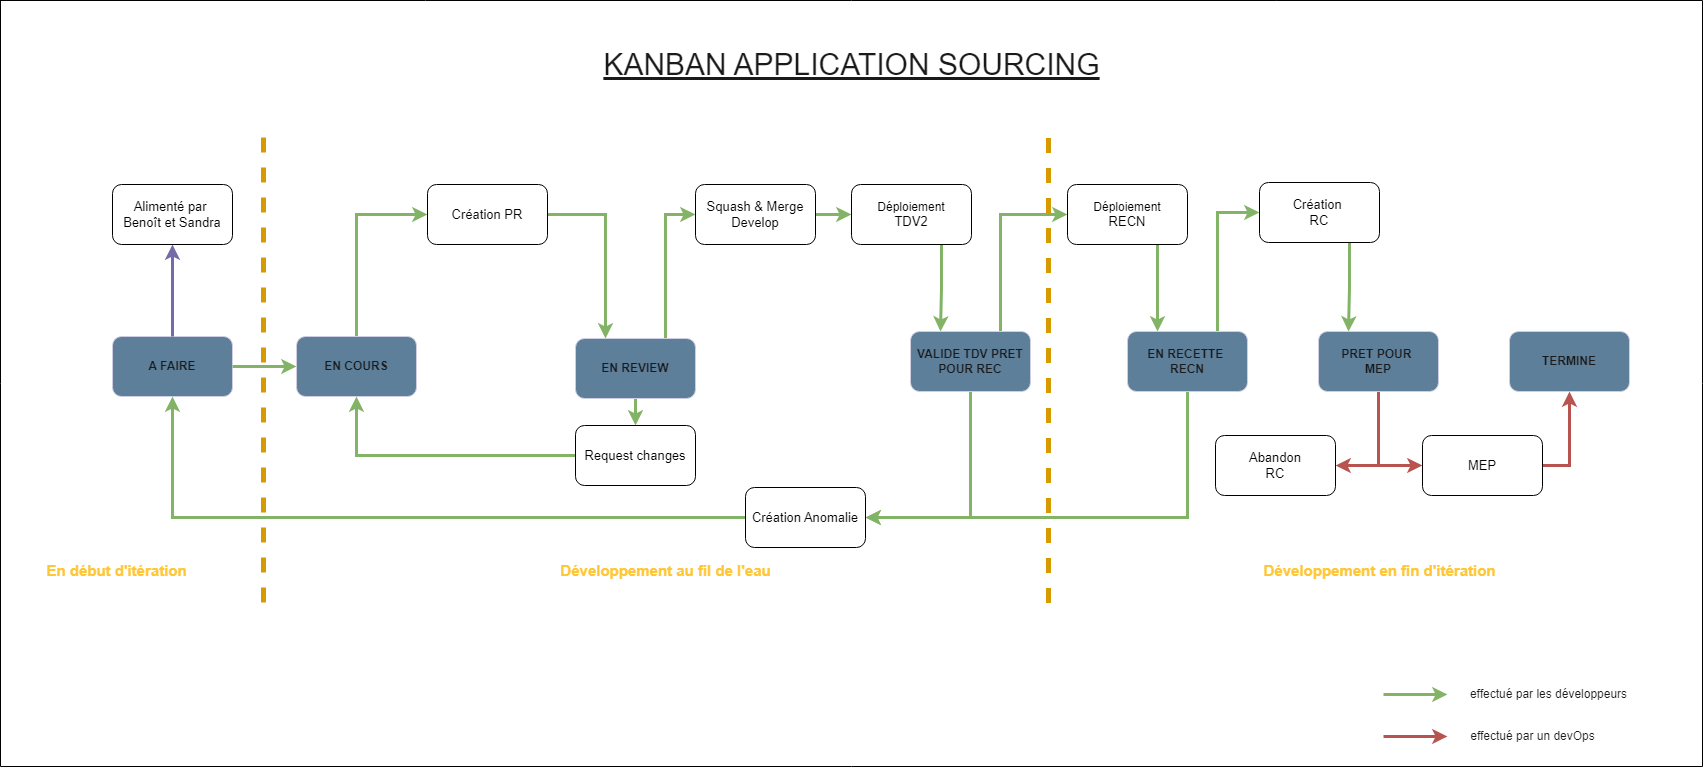

The diagram above was exported from draw.io. Its source (the exported page's mxGraphModel, read from the mxfile embedded in the PNG):
<mxGraphModel dx="2788" dy="1832" grid="0" gridSize="10" guides="1" tooltips="1" connect="1" arrows="1" fold="1" page="0" pageScale="1" pageWidth="827" pageHeight="583" background="none" math="0" shadow="0">
  <root>
    <mxCell id="0" />
    <mxCell id="1" parent="0" />
    <mxCell id="QKxa-GNzCoO21cAhYaMg-1" value="&lt;font size=&quot;1&quot;&gt;&lt;b style=&quot;font-size: 12px;&quot;&gt;A FAIRE&lt;/b&gt;&lt;/font&gt;" style="rounded=1;whiteSpace=wrap;html=1;strokeColor=#D0CEE2;fontColor=#1A1A1A;fillColor=#5D7F99;" parent="1" vertex="1">
      <mxGeometry x="-123" y="275" width="120" height="60" as="geometry" />
    </mxCell>
    <mxCell id="QKxa-GNzCoO21cAhYaMg-49" style="edgeStyle=orthogonalEdgeStyle;rounded=0;orthogonalLoop=1;jettySize=auto;html=1;exitX=0.5;exitY=0;exitDx=0;exitDy=0;entryX=0;entryY=0.5;entryDx=0;entryDy=0;strokeColor=#82b366;fontColor=#1A1A1A;fillColor=#d5e8d4;gradientColor=#97d077;strokeWidth=3;" parent="1" source="QKxa-GNzCoO21cAhYaMg-2" target="QKxa-GNzCoO21cAhYaMg-12" edge="1">
      <mxGeometry relative="1" as="geometry" />
    </mxCell>
    <mxCell id="QKxa-GNzCoO21cAhYaMg-2" value="&lt;b&gt;EN COURS&lt;/b&gt;" style="rounded=1;whiteSpace=wrap;html=1;strokeColor=#D0CEE2;fontColor=#1A1A1A;fillColor=#5D7F99;" parent="1" vertex="1">
      <mxGeometry x="61" y="275" width="120" height="60" as="geometry" />
    </mxCell>
    <mxCell id="QKxa-GNzCoO21cAhYaMg-39" style="edgeStyle=orthogonalEdgeStyle;rounded=0;orthogonalLoop=1;jettySize=auto;html=1;exitX=0.75;exitY=0;exitDx=0;exitDy=0;entryX=0;entryY=0.5;entryDx=0;entryDy=0;strokeColor=#82b366;fontColor=#1A1A1A;strokeWidth=3;fillColor=#d5e8d4;gradientColor=#97d077;" parent="1" source="QKxa-GNzCoO21cAhYaMg-3" target="QKxa-GNzCoO21cAhYaMg-10" edge="1">
      <mxGeometry relative="1" as="geometry" />
    </mxCell>
    <mxCell id="QKxa-GNzCoO21cAhYaMg-44" style="edgeStyle=orthogonalEdgeStyle;rounded=0;orthogonalLoop=1;jettySize=auto;html=1;exitX=0.5;exitY=1;exitDx=0;exitDy=0;entryX=0.5;entryY=0;entryDx=0;entryDy=0;strokeColor=#82b366;fontColor=#1A1A1A;strokeWidth=3;fillColor=#d5e8d4;gradientColor=#97d077;" parent="1" source="QKxa-GNzCoO21cAhYaMg-3" target="QKxa-GNzCoO21cAhYaMg-11" edge="1">
      <mxGeometry relative="1" as="geometry" />
    </mxCell>
    <mxCell id="QKxa-GNzCoO21cAhYaMg-3" value="&lt;b&gt;EN REVIEW&lt;/b&gt;" style="rounded=1;whiteSpace=wrap;html=1;strokeColor=#D0CEE2;fontColor=#1A1A1A;fillColor=#5D7F99;" parent="1" vertex="1">
      <mxGeometry x="340" y="277" width="120" height="60" as="geometry" />
    </mxCell>
    <mxCell id="QKxa-GNzCoO21cAhYaMg-52" style="edgeStyle=orthogonalEdgeStyle;rounded=0;orthogonalLoop=1;jettySize=auto;html=1;exitX=0.75;exitY=0;exitDx=0;exitDy=0;entryX=0;entryY=0.5;entryDx=0;entryDy=0;strokeColor=#82b366;fontColor=#1A1A1A;fillColor=#d5e8d4;gradientColor=#97d077;strokeWidth=3;" parent="1" source="QKxa-GNzCoO21cAhYaMg-4" target="QKxa-GNzCoO21cAhYaMg-46" edge="1">
      <mxGeometry relative="1" as="geometry" />
    </mxCell>
    <mxCell id="oPD2ZSOji2sLnVy3cAUh-3" style="edgeStyle=orthogonalEdgeStyle;rounded=0;orthogonalLoop=1;jettySize=auto;html=1;exitX=0.5;exitY=1;exitDx=0;exitDy=0;entryX=1;entryY=0.5;entryDx=0;entryDy=0;strokeWidth=3;fillColor=#d5e8d4;strokeColor=#82b366;" edge="1" parent="1" source="QKxa-GNzCoO21cAhYaMg-4" target="oPD2ZSOji2sLnVy3cAUh-1">
      <mxGeometry relative="1" as="geometry" />
    </mxCell>
    <mxCell id="QKxa-GNzCoO21cAhYaMg-4" value="&lt;b&gt;VALIDE TDV PRET&lt;/b&gt;&lt;div&gt;&lt;b&gt;POUR REC&lt;/b&gt;&lt;/div&gt;" style="rounded=1;whiteSpace=wrap;html=1;strokeColor=#D0CEE2;fontColor=#1A1A1A;fillColor=#5D7F99;" parent="1" vertex="1">
      <mxGeometry x="675" y="270" width="120" height="60" as="geometry" />
    </mxCell>
    <mxCell id="QKxa-GNzCoO21cAhYaMg-57" style="edgeStyle=orthogonalEdgeStyle;rounded=0;orthogonalLoop=1;jettySize=auto;html=1;exitX=0.75;exitY=0;exitDx=0;exitDy=0;entryX=0;entryY=0.5;entryDx=0;entryDy=0;strokeColor=#82b366;fontColor=#1A1A1A;fillColor=#d5e8d4;gradientColor=#97d077;strokeWidth=3;" parent="1" source="QKxa-GNzCoO21cAhYaMg-5" target="QKxa-GNzCoO21cAhYaMg-14" edge="1">
      <mxGeometry relative="1" as="geometry" />
    </mxCell>
    <mxCell id="oPD2ZSOji2sLnVy3cAUh-5" style="edgeStyle=orthogonalEdgeStyle;rounded=0;orthogonalLoop=1;jettySize=auto;html=1;exitX=0.5;exitY=1;exitDx=0;exitDy=0;entryX=1;entryY=0.5;entryDx=0;entryDy=0;strokeWidth=3;fillColor=#d5e8d4;strokeColor=#82b366;" edge="1" parent="1" source="QKxa-GNzCoO21cAhYaMg-5" target="oPD2ZSOji2sLnVy3cAUh-1">
      <mxGeometry relative="1" as="geometry" />
    </mxCell>
    <mxCell id="QKxa-GNzCoO21cAhYaMg-5" value="&lt;b&gt;EN RECETTE&amp;nbsp;&lt;/b&gt;&lt;div&gt;&lt;b&gt;RECN&lt;/b&gt;&lt;/div&gt;" style="rounded=1;whiteSpace=wrap;html=1;strokeColor=#D0CEE2;fontColor=#1A1A1A;fillColor=#5D7F99;" parent="1" vertex="1">
      <mxGeometry x="892" y="270" width="120" height="60" as="geometry" />
    </mxCell>
    <mxCell id="QKxa-GNzCoO21cAhYaMg-64" style="edgeStyle=orthogonalEdgeStyle;rounded=0;orthogonalLoop=1;jettySize=auto;html=1;exitX=0.5;exitY=1;exitDx=0;exitDy=0;entryX=1;entryY=0.5;entryDx=0;entryDy=0;strokeColor=#b85450;fontColor=#1A1A1A;fillColor=#f8cecc;gradientColor=#ea6b66;strokeWidth=3;" parent="1" source="QKxa-GNzCoO21cAhYaMg-6" target="QKxa-GNzCoO21cAhYaMg-63" edge="1">
      <mxGeometry relative="1" as="geometry" />
    </mxCell>
    <mxCell id="QKxa-GNzCoO21cAhYaMg-65" style="edgeStyle=orthogonalEdgeStyle;rounded=0;orthogonalLoop=1;jettySize=auto;html=1;exitX=0.5;exitY=1;exitDx=0;exitDy=0;entryX=0;entryY=0.5;entryDx=0;entryDy=0;strokeColor=#b85450;fontColor=#1A1A1A;fillColor=#f8cecc;gradientColor=#ea6b66;strokeWidth=3;" parent="1" source="QKxa-GNzCoO21cAhYaMg-6" target="QKxa-GNzCoO21cAhYaMg-62" edge="1">
      <mxGeometry relative="1" as="geometry" />
    </mxCell>
    <mxCell id="QKxa-GNzCoO21cAhYaMg-6" value="&lt;b&gt;PRET POUR&amp;nbsp;&lt;/b&gt;&lt;div&gt;&lt;b&gt;MEP&lt;/b&gt;&lt;/div&gt;" style="rounded=1;whiteSpace=wrap;html=1;strokeColor=#D0CEE2;fontColor=#1A1A1A;fillColor=#5D7F99;" parent="1" vertex="1">
      <mxGeometry x="1083" y="270" width="120" height="60" as="geometry" />
    </mxCell>
    <mxCell id="QKxa-GNzCoO21cAhYaMg-7" value="&lt;font style=&quot;font-size: 30px;&quot;&gt;&lt;u&gt;KANBAN APPLICATION SOURCING&lt;/u&gt;&lt;/font&gt;" style="text;html=1;align=center;verticalAlign=middle;resizable=0;points=[];autosize=1;strokeColor=none;fillColor=none;fontColor=#1A1A1A;" parent="1" vertex="1">
      <mxGeometry x="359" y="-21" width="514" height="48" as="geometry" />
    </mxCell>
    <mxCell id="QKxa-GNzCoO21cAhYaMg-8" value="&lt;font style=&quot;font-size: 13px;&quot;&gt;Alimenté par&amp;nbsp;&lt;/font&gt;&lt;div&gt;&lt;font style=&quot;font-size: 13px;&quot;&gt;Benoît&amp;nbsp;&lt;/font&gt;&lt;span style=&quot;font-size: 13px; background-color: initial;&quot;&gt;et Sandra&lt;/span&gt;&lt;/div&gt;" style="rounded=1;whiteSpace=wrap;html=1;fillColor=none;" parent="1" vertex="1">
      <mxGeometry x="-123" y="123" width="120" height="60" as="geometry" />
    </mxCell>
    <mxCell id="QKxa-GNzCoO21cAhYaMg-51" style="edgeStyle=orthogonalEdgeStyle;rounded=0;orthogonalLoop=1;jettySize=auto;html=1;exitX=1;exitY=0.5;exitDx=0;exitDy=0;entryX=0;entryY=0.5;entryDx=0;entryDy=0;strokeColor=#82b366;fontColor=#1A1A1A;fillColor=#d5e8d4;gradientColor=#97d077;strokeWidth=3;" parent="1" source="QKxa-GNzCoO21cAhYaMg-10" target="QKxa-GNzCoO21cAhYaMg-13" edge="1">
      <mxGeometry relative="1" as="geometry" />
    </mxCell>
    <mxCell id="QKxa-GNzCoO21cAhYaMg-10" value="&lt;font style=&quot;font-size: 13px;&quot;&gt;Squash &amp;amp; Merge&lt;/font&gt;&lt;div style=&quot;font-size: 13px;&quot;&gt;Develop&lt;/div&gt;" style="rounded=1;whiteSpace=wrap;html=1;fillColor=none;" parent="1" vertex="1">
      <mxGeometry x="460" y="123" width="120" height="60" as="geometry" />
    </mxCell>
    <mxCell id="QKxa-GNzCoO21cAhYaMg-35" style="edgeStyle=orthogonalEdgeStyle;rounded=0;orthogonalLoop=1;jettySize=auto;html=1;exitX=0;exitY=0.5;exitDx=0;exitDy=0;entryX=0.5;entryY=1;entryDx=0;entryDy=0;strokeColor=#82b366;fontColor=#1A1A1A;strokeWidth=3;fillColor=#d5e8d4;gradientColor=#97d077;" parent="1" source="QKxa-GNzCoO21cAhYaMg-11" target="QKxa-GNzCoO21cAhYaMg-2" edge="1">
      <mxGeometry relative="1" as="geometry" />
    </mxCell>
    <mxCell id="QKxa-GNzCoO21cAhYaMg-11" value="&lt;font style=&quot;font-size: 13px;&quot;&gt;Request changes&lt;/font&gt;" style="rounded=1;whiteSpace=wrap;html=1;fillColor=none;" parent="1" vertex="1">
      <mxGeometry x="340" y="364" width="120" height="60" as="geometry" />
    </mxCell>
    <mxCell id="QKxa-GNzCoO21cAhYaMg-33" style="edgeStyle=orthogonalEdgeStyle;rounded=0;orthogonalLoop=1;jettySize=auto;html=1;exitX=1;exitY=0.5;exitDx=0;exitDy=0;strokeColor=#82b366;fontColor=#1A1A1A;strokeWidth=3;fillColor=#d5e8d4;gradientColor=#97d077;entryX=0.25;entryY=0;entryDx=0;entryDy=0;" parent="1" source="QKxa-GNzCoO21cAhYaMg-12" target="QKxa-GNzCoO21cAhYaMg-3" edge="1">
      <mxGeometry relative="1" as="geometry">
        <mxPoint x="369" y="243" as="targetPoint" />
        <Array as="points">
          <mxPoint x="370" y="153" />
        </Array>
      </mxGeometry>
    </mxCell>
    <mxCell id="QKxa-GNzCoO21cAhYaMg-12" value="&lt;font style=&quot;font-size: 13px;&quot;&gt;Création PR&lt;/font&gt;" style="rounded=1;whiteSpace=wrap;html=1;fillColor=none;" parent="1" vertex="1">
      <mxGeometry x="192" y="123" width="120" height="60" as="geometry" />
    </mxCell>
    <mxCell id="QKxa-GNzCoO21cAhYaMg-50" style="edgeStyle=orthogonalEdgeStyle;rounded=0;orthogonalLoop=1;jettySize=auto;html=1;exitX=0.75;exitY=1;exitDx=0;exitDy=0;entryX=0.25;entryY=0;entryDx=0;entryDy=0;strokeColor=#82b366;fontColor=#1A1A1A;fillColor=#d5e8d4;gradientColor=#97d077;strokeWidth=3;" parent="1" source="QKxa-GNzCoO21cAhYaMg-13" target="QKxa-GNzCoO21cAhYaMg-4" edge="1">
      <mxGeometry relative="1" as="geometry" />
    </mxCell>
    <mxCell id="QKxa-GNzCoO21cAhYaMg-13" value="Déploiement&lt;div&gt;&lt;font style=&quot;font-size: 13px;&quot;&gt;TDV2&lt;/font&gt;&lt;/div&gt;" style="rounded=1;whiteSpace=wrap;html=1;fillColor=none;" parent="1" vertex="1">
      <mxGeometry x="616" y="123" width="120" height="60" as="geometry" />
    </mxCell>
    <mxCell id="QKxa-GNzCoO21cAhYaMg-58" style="edgeStyle=orthogonalEdgeStyle;rounded=0;orthogonalLoop=1;jettySize=auto;html=1;exitX=0.75;exitY=1;exitDx=0;exitDy=0;entryX=0.25;entryY=0;entryDx=0;entryDy=0;strokeColor=#82b366;fontColor=#1A1A1A;fillColor=#d5e8d4;gradientColor=#97d077;strokeWidth=3;" parent="1" source="QKxa-GNzCoO21cAhYaMg-14" target="QKxa-GNzCoO21cAhYaMg-6" edge="1">
      <mxGeometry relative="1" as="geometry" />
    </mxCell>
    <mxCell id="QKxa-GNzCoO21cAhYaMg-14" value="&lt;font style=&quot;font-size: 13px;&quot;&gt;Création&amp;nbsp;&lt;/font&gt;&lt;div style=&quot;font-size: 13px;&quot;&gt;RC&lt;/div&gt;" style="rounded=1;whiteSpace=wrap;html=1;fillColor=none;" parent="1" vertex="1">
      <mxGeometry x="1024" y="121" width="120" height="60" as="geometry" />
    </mxCell>
    <mxCell id="QKxa-GNzCoO21cAhYaMg-17" value="&lt;b&gt;TERMINE&lt;/b&gt;" style="rounded=1;whiteSpace=wrap;html=1;strokeColor=#D0CEE2;fontColor=#1A1A1A;fillColor=#5D7F99;" parent="1" vertex="1">
      <mxGeometry x="1274" y="270" width="120" height="60" as="geometry" />
    </mxCell>
    <mxCell id="QKxa-GNzCoO21cAhYaMg-21" value="" style="edgeStyle=none;orthogonalLoop=1;jettySize=auto;html=1;rounded=0;strokeColor=#736CA8;fontColor=#1A1A1A;strokeWidth=3;entryX=0.5;entryY=1;entryDx=0;entryDy=0;" parent="1" source="QKxa-GNzCoO21cAhYaMg-1" target="QKxa-GNzCoO21cAhYaMg-8" edge="1">
      <mxGeometry width="100" relative="1" as="geometry">
        <mxPoint x="-136.82999999999998" y="336" as="sourcePoint" />
        <mxPoint x="-63" y="211" as="targetPoint" />
        <Array as="points" />
      </mxGeometry>
    </mxCell>
    <mxCell id="QKxa-GNzCoO21cAhYaMg-31" value="" style="edgeStyle=none;orthogonalLoop=1;jettySize=auto;html=1;rounded=0;strokeColor=#82b366;fontColor=#1A1A1A;strokeWidth=3;fillColor=#d5e8d4;exitX=1;exitY=0.5;exitDx=0;exitDy=0;gradientColor=#97d077;" parent="1" source="QKxa-GNzCoO21cAhYaMg-1" edge="1">
      <mxGeometry width="100" relative="1" as="geometry">
        <mxPoint x="-46" y="300" as="sourcePoint" />
        <mxPoint x="61" y="305" as="targetPoint" />
        <Array as="points" />
      </mxGeometry>
    </mxCell>
    <mxCell id="QKxa-GNzCoO21cAhYaMg-55" style="edgeStyle=orthogonalEdgeStyle;rounded=0;orthogonalLoop=1;jettySize=auto;html=1;exitX=0.75;exitY=1;exitDx=0;exitDy=0;entryX=0.25;entryY=0;entryDx=0;entryDy=0;strokeColor=#82b366;fontColor=#1A1A1A;fillColor=#d5e8d4;gradientColor=#97d077;strokeWidth=3;" parent="1" source="QKxa-GNzCoO21cAhYaMg-46" target="QKxa-GNzCoO21cAhYaMg-5" edge="1">
      <mxGeometry relative="1" as="geometry" />
    </mxCell>
    <mxCell id="QKxa-GNzCoO21cAhYaMg-46" value="Déploiement&lt;div&gt;&lt;span style=&quot;font-size: 13px;&quot;&gt;RECN&lt;/span&gt;&lt;/div&gt;" style="rounded=1;whiteSpace=wrap;html=1;fillColor=none;" parent="1" vertex="1">
      <mxGeometry x="832" y="123" width="120" height="60" as="geometry" />
    </mxCell>
    <mxCell id="QKxa-GNzCoO21cAhYaMg-66" style="edgeStyle=orthogonalEdgeStyle;rounded=0;orthogonalLoop=1;jettySize=auto;html=1;exitX=1;exitY=0.5;exitDx=0;exitDy=0;entryX=0.5;entryY=1;entryDx=0;entryDy=0;strokeColor=#b85450;fontColor=#1A1A1A;fillColor=#f8cecc;gradientColor=#ea6b66;strokeWidth=3;" parent="1" source="QKxa-GNzCoO21cAhYaMg-62" target="QKxa-GNzCoO21cAhYaMg-17" edge="1">
      <mxGeometry relative="1" as="geometry" />
    </mxCell>
    <mxCell id="QKxa-GNzCoO21cAhYaMg-62" value="&lt;span style=&quot;font-size: 13px;&quot;&gt;MEP&lt;/span&gt;" style="rounded=1;whiteSpace=wrap;html=1;fillColor=none;" parent="1" vertex="1">
      <mxGeometry x="1187" y="374" width="120" height="60" as="geometry" />
    </mxCell>
    <mxCell id="QKxa-GNzCoO21cAhYaMg-63" value="&lt;span style=&quot;font-size: 13px;&quot;&gt;Abandon&lt;/span&gt;&lt;div&gt;&lt;span style=&quot;font-size: 13px;&quot;&gt;RC&lt;/span&gt;&lt;/div&gt;" style="rounded=1;whiteSpace=wrap;html=1;fillColor=none;" parent="1" vertex="1">
      <mxGeometry x="980" y="374" width="120" height="60" as="geometry" />
    </mxCell>
    <mxCell id="QKxa-GNzCoO21cAhYaMg-67" value="" style="endArrow=none;dashed=1;html=1;rounded=0;strokeColor=#d79b00;fontColor=#1A1A1A;strokeWidth=5;fillColor=#ffcd28;gradientColor=#ffa500;" parent="1" edge="1">
      <mxGeometry width="50" height="50" relative="1" as="geometry">
        <mxPoint x="28" y="541" as="sourcePoint" />
        <mxPoint x="28" y="72" as="targetPoint" />
      </mxGeometry>
    </mxCell>
    <mxCell id="QKxa-GNzCoO21cAhYaMg-68" value="" style="endArrow=none;dashed=1;html=1;rounded=0;strokeColor=#d79b00;fontColor=#1A1A1A;strokeWidth=5;fillColor=#ffcd28;gradientColor=#ffa500;" parent="1" edge="1">
      <mxGeometry width="50" height="50" relative="1" as="geometry">
        <mxPoint x="813" y="541.5" as="sourcePoint" />
        <mxPoint x="813" y="72.5" as="targetPoint" />
      </mxGeometry>
    </mxCell>
    <mxCell id="QKxa-GNzCoO21cAhYaMg-69" value="En début d'itération" style="text;html=1;align=center;verticalAlign=middle;resizable=0;points=[];autosize=1;strokeColor=none;fillColor=none;fontColor=#ffc736;fontSize=15;fontStyle=1" parent="1" vertex="1">
      <mxGeometry x="-193" y="494" width="147" height="30" as="geometry" />
    </mxCell>
    <mxCell id="QKxa-GNzCoO21cAhYaMg-70" value="Développement au fil de l'eau" style="text;html=1;align=center;verticalAlign=middle;resizable=0;points=[];autosize=1;strokeColor=none;fillColor=none;fontColor=#ffc736;fontSize=15;fontStyle=1" parent="1" vertex="1">
      <mxGeometry x="322" y="494" width="215" height="30" as="geometry" />
    </mxCell>
    <mxCell id="QKxa-GNzCoO21cAhYaMg-71" value="Développement en fin d'itération" style="text;html=1;align=center;verticalAlign=middle;resizable=0;points=[];autosize=1;strokeColor=none;fillColor=none;fontColor=#ffc736;fontSize=15;fontStyle=1" parent="1" vertex="1">
      <mxGeometry x="1027" y="494" width="233" height="30" as="geometry" />
    </mxCell>
    <mxCell id="QKxa-GNzCoO21cAhYaMg-72" value="" style="edgeStyle=none;orthogonalLoop=1;jettySize=auto;html=1;rounded=0;strokeColor=#82b366;fontColor=#1A1A1A;strokeWidth=3;fillColor=#d5e8d4;exitX=1;exitY=0.5;exitDx=0;exitDy=0;gradientColor=#97d077;" parent="1" edge="1">
      <mxGeometry width="100" relative="1" as="geometry">
        <mxPoint x="1148" y="633" as="sourcePoint" />
        <mxPoint x="1212" y="633" as="targetPoint" />
        <Array as="points" />
      </mxGeometry>
    </mxCell>
    <mxCell id="QKxa-GNzCoO21cAhYaMg-73" value="" style="edgeStyle=none;orthogonalLoop=1;jettySize=auto;html=1;rounded=0;strokeColor=#b85450;fontColor=#1A1A1A;strokeWidth=3;fillColor=#f8cecc;exitX=1;exitY=0.5;exitDx=0;exitDy=0;gradientColor=#ea6b66;" parent="1" edge="1">
      <mxGeometry width="100" relative="1" as="geometry">
        <mxPoint x="1148" y="675" as="sourcePoint" />
        <mxPoint x="1212" y="675" as="targetPoint" />
        <Array as="points" />
      </mxGeometry>
    </mxCell>
    <mxCell id="QKxa-GNzCoO21cAhYaMg-74" value="effectué par les développeurs" style="text;html=1;align=center;verticalAlign=middle;resizable=0;points=[];autosize=1;strokeColor=none;fillColor=none;fontColor=#1A1A1A;" parent="1" vertex="1">
      <mxGeometry x="1225" y="620" width="175" height="26" as="geometry" />
    </mxCell>
    <mxCell id="QKxa-GNzCoO21cAhYaMg-75" value="effectué par un devOps" style="text;html=1;align=center;verticalAlign=middle;resizable=0;points=[];autosize=1;strokeColor=none;fillColor=none;fontColor=#1A1A1A;" parent="1" vertex="1">
      <mxGeometry x="1225" y="662" width="143" height="26" as="geometry" />
    </mxCell>
    <mxCell id="QKxa-GNzCoO21cAhYaMg-79" value="" style="shape=table;startSize=0;container=1;collapsible=0;childLayout=tableLayout;fillColor=none;" parent="1" vertex="1">
      <mxGeometry x="-235" y="-61" width="1702" height="766" as="geometry" />
    </mxCell>
    <mxCell id="QKxa-GNzCoO21cAhYaMg-80" value="" style="shape=tableRow;horizontal=0;startSize=0;swimlaneHead=0;swimlaneBody=0;strokeColor=inherit;top=0;left=0;bottom=0;right=0;collapsible=0;dropTarget=0;fillColor=none;points=[[0,0.5],[1,0.5]];portConstraint=eastwest;fontColor=#1A1A1A;" parent="QKxa-GNzCoO21cAhYaMg-79" vertex="1">
      <mxGeometry width="1702" height="766" as="geometry" />
    </mxCell>
    <mxCell id="QKxa-GNzCoO21cAhYaMg-81" value="" style="shape=partialRectangle;html=1;whiteSpace=wrap;connectable=0;strokeColor=inherit;overflow=hidden;fillColor=none;top=0;left=0;bottom=0;right=0;pointerEvents=1;fontColor=#1A1A1A;" parent="QKxa-GNzCoO21cAhYaMg-80" vertex="1">
      <mxGeometry width="1702" height="766" as="geometry">
        <mxRectangle width="1702" height="766" as="alternateBounds" />
      </mxGeometry>
    </mxCell>
    <mxCell id="oPD2ZSOji2sLnVy3cAUh-4" style="edgeStyle=orthogonalEdgeStyle;rounded=0;orthogonalLoop=1;jettySize=auto;html=1;exitX=0;exitY=0.5;exitDx=0;exitDy=0;strokeWidth=3;fillColor=#d5e8d4;strokeColor=#82b366;entryX=0.5;entryY=1;entryDx=0;entryDy=0;" edge="1" parent="1" source="oPD2ZSOji2sLnVy3cAUh-1" target="QKxa-GNzCoO21cAhYaMg-1">
      <mxGeometry relative="1" as="geometry">
        <mxPoint x="121" y="456" as="targetPoint" />
      </mxGeometry>
    </mxCell>
    <mxCell id="oPD2ZSOji2sLnVy3cAUh-1" value="&lt;font style=&quot;font-size: 13px;&quot;&gt;Création Anomalie&lt;/font&gt;" style="rounded=1;whiteSpace=wrap;html=1;fillColor=none;" vertex="1" parent="1">
      <mxGeometry x="510" y="426" width="120" height="60" as="geometry" />
    </mxCell>
  </root>
</mxGraphModel>